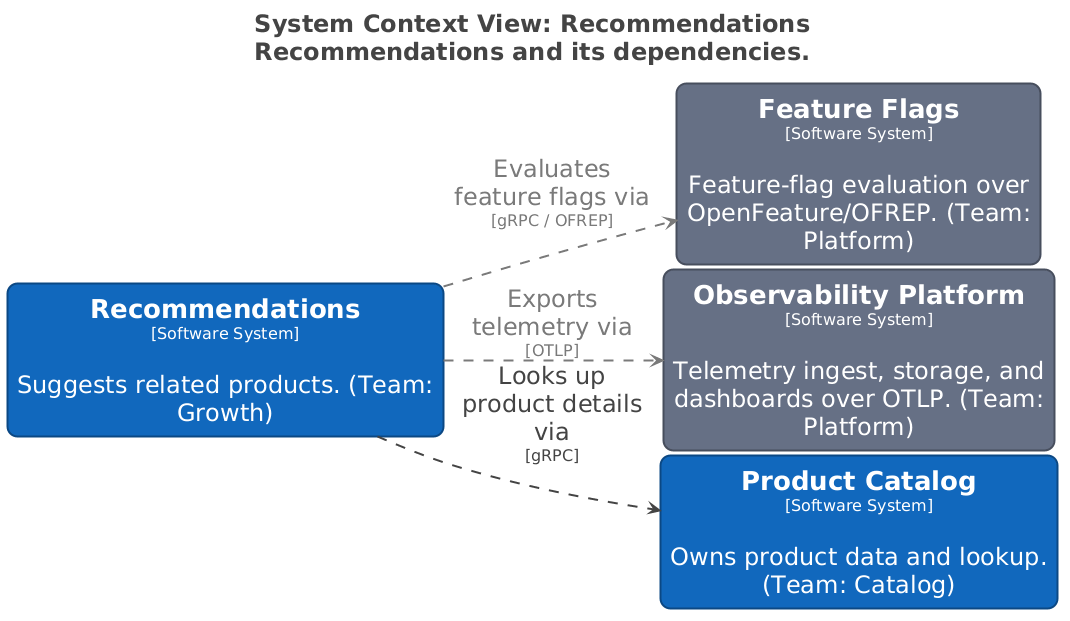

The diagram above was rendered by PlantUML. Its source (embedded in the PNG):
@startuml
title <size:24>System Context View: Recommendations</size>\n<size:24>Recommendations and its dependencies.</size>

set separator none
left to right direction
skinparam ranksep 20
skinparam nodesep 5
hide stereotype

<style>
  root {
    BackgroundColor: #ffffff;
    FontColor: #444444;
  }
  // Element,Software System
  .Element-RWxlbWVudCxTb2Z0d2FyZSBTeXN0ZW0= {
    BackgroundColor: #1168bd;
    LineColor: #0b4884;
    LineStyle: 0;
    LineThickness: 2;
    RoundCorner: 20;
    FontColor: #ffffff;
    FontSize: 24;
    HorizontalAlignment: center;
    Shadowing: 0;
    MaximumWidth: 450;
  }
  // Element,Software System,Platform
  .Element-RWxlbWVudCxTb2Z0d2FyZSBTeXN0ZW0sUGxhdGZvcm0= {
    BackgroundColor: #667085;
    LineColor: #474e5d;
    LineStyle: 0;
    LineThickness: 2;
    RoundCorner: 20;
    FontColor: #ffffff;
    FontSize: 24;
    HorizontalAlignment: center;
    Shadowing: 0;
    MaximumWidth: 450;
  }
  // Relationship
  .Relationship-UmVsYXRpb25zaGlw {
    LineThickness: 2;
    LineStyle: 10-10;
    LineColor: #444444;
    FontColor: #444444;
    FontSize: 24;
    MaximumWidth: 200;
  }
  // Relationship,FeatureFlag
  .Relationship-UmVsYXRpb25zaGlwLEZlYXR1cmVGbGFn {
    LineThickness: 2;
    LineStyle: 10-10;
    LineColor: #7a7a7a;
    FontColor: #7a7a7a;
    FontSize: 24;
    MaximumWidth: 200;
  }
  // Relationship,Telemetry
  .Relationship-UmVsYXRpb25zaGlwLFRlbGVtZXRyeQ== {
    LineThickness: 2;
    LineStyle: 10-10;
    LineColor: #7a7a7a;
    FontColor: #7a7a7a;
    FontSize: 24;
    MaximumWidth: 200;
  }
</style>

rectangle "==Feature Flags\n<size:16>[Software System]</size>\n\nFeature-flag evaluation over OpenFeature/OFREP. (Team: Platform)" <<Element-RWxlbWVudCxTb2Z0d2FyZSBTeXN0ZW0sUGxhdGZvcm0=>> as FeatureFlags
rectangle "==Observability Platform\n<size:16>[Software System]</size>\n\nTelemetry ingest, storage, and dashboards over OTLP. (Team: Platform)" <<Element-RWxlbWVudCxTb2Z0d2FyZSBTeXN0ZW0sUGxhdGZvcm0=>> as ObservabilityPlatform
rectangle "==Product Catalog\n<size:16>[Software System]</size>\n\nOwns product data and lookup. (Team: Catalog)" <<Element-RWxlbWVudCxTb2Z0d2FyZSBTeXN0ZW0=>> as ProductCatalog
rectangle "==Recommendations\n<size:16>[Software System]</size>\n\nSuggests related products. (Team: Growth)" <<Element-RWxlbWVudCxTb2Z0d2FyZSBTeXN0ZW0=>> as Recommendations

Recommendations --> ProductCatalog <<Relationship-UmVsYXRpb25zaGlw>> : "Looks up product details via\n<size:16>[gRPC]</size>"
Recommendations --> FeatureFlags <<Relationship-UmVsYXRpb25zaGlwLEZlYXR1cmVGbGFn>> : "Evaluates feature flags via\n<size:16>[gRPC / OFREP]</size>"
Recommendations --> ObservabilityPlatform <<Relationship-UmVsYXRpb25zaGlwLFRlbGVtZXRyeQ==>> : "Exports telemetry via\n<size:16>[OTLP]</size>"

@enduml